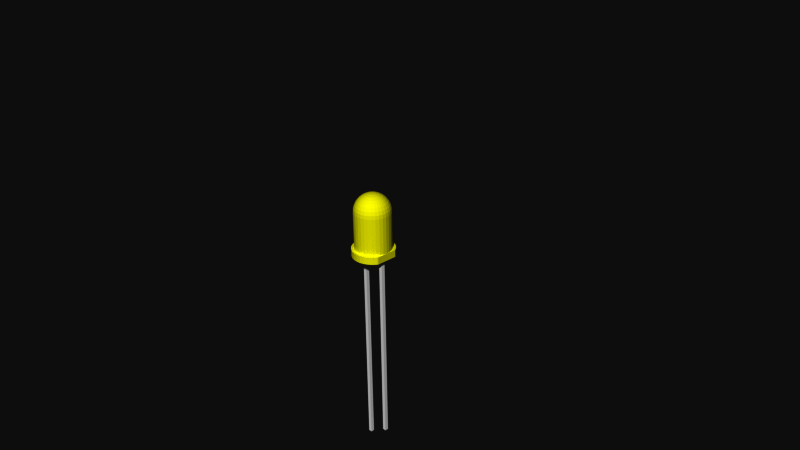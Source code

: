 # Source: LED_-_Basic_Yellow_5mm.blend  (saved by Blender 2.73.0; exported with 4.5.12 LTS)
import bpy
from mathutils import Matrix  # noqa: F401  (used for matrix-valued properties, if any)

bpy.ops.wm.read_factory_settings(use_empty=True)
scene = bpy.context.scene
scene.name = 'Scene'

# ---- collections
col_collection_1 = bpy.data.collections.new('Collection 1'); scene.collection.children.link(col_collection_1)

# ---- materials (node trees are filled in below, after node groups)
mat_yellow_led_head = bpy.data.materials.new('Yellow LED head')
mat_yellow_led_head.alpha_threshold = 0.0
mat_yellow_led_head.use_transparent_shadow = False
mat_yellow_led_head.diffuse_color = (1.0, 1.0, 0.0, 1.0)
mat_yellow_led_head.roughness = 0.5
mat_lead = bpy.data.materials.new('Lead')
mat_lead.alpha_threshold = 0.0
mat_lead.use_transparent_shadow = False
mat_lead.diffuse_color = (1.0, 1.0, 1.0, 1.0)
mat_lead.specular_color = (0.902, 0.902, 0.902)
mat_lead.roughness = 0.5

# ---- material node trees

# ---- world
world_world = bpy.data.worlds.new('World'); scene.world = world_world
world_world.color = (0.05088, 0.05088, 0.05088)
world_world.use_sun_shadow = False
world_world.sun_shadow_jitter_overblur = 0.0
world_world.cycles.sampling_method = 'MANUAL'
world_world.cycles.sample_map_resolution = 256

# ---- cameras
cam_camera = bpy.data.cameras.new('Camera')
cam_camera.clip_end = 100.0
cam_camera.lens = 35.0
cam_camera.sensor_width = 32.0
cam_camera.sensor_height = 18.0
cam_camera.ortho_scale = 7.314
cam_camera.dof.focus_distance = 0.0
cam_camera.dof.aperture_fstop = 128.0

# ---- meshes
me_led___basic_yellow_5mm = bpy.data.meshes.new('LED - Basic Yellow 5mm')
me_led___basic_yellow_5mm.from_pydata([(0.1389, 0.2079, 0.1), (0.1389, 0.2079, 0.61), (0.1768, 0.1768, 0.61), (0.1768, 0.1768, 0.1), (0.09567, 0.231, 0.1), (0.1362, 0.2039, 0.6588), (0.2079, 0.1389, 0.61), (0.2051, 0.2051, 0.1), (0.111, 0.2679, 0.1), (0.09567, 0.231, 0.61), (0.09383, 0.2265, 0.6588), (0.1734, 0.1734, 0.6588), (0.2079, 0.1389, 0.1), (0.1611, 0.2411, 0.1), (0.05658, 0.2844, 0.1), (0.04877, 0.2452, 0.1), (0.1283, 0.192, 0.7057), (0.1633, 0.1633, 0.7057), (0.231, 0.09567, 0.1), (0.2039, 0.1362, 0.6588), (0.2411, 0.1611, 0.1), (0.2051, 0.2051, 0.0), (0.111, 0.2679, 0.0), (0.1611, 0.2411, 0.0), (0.04877, 0.2452, 0.61), (0.04784, 0.2405, 0.6588), (0.08839, 0.2134, 0.7057), (0.192, 0.1283, 0.7057), (0.231, 0.09567, 0.61), (0.25, 0.1193, 0.1), (0.25, 0.1036, 0.1), (0.25, 0.1445, 0.1), (0.2411, 0.1611, 0.0), (0.0, 0.25, 0.1), (0.05658, 0.2844, 0.0), (0.1155, 0.1728, 0.7489), (0.07955, 0.192, 0.7489), (0.147, 0.147, 0.7489), (0.2452, 0.04877, 0.1), (0.25, 0.06192, 0.1), (0.2134, 0.08839, 0.7057), (0.2265, 0.09383, 0.6588), (0.25, 0.1445, 0.06689), (0.25, 0.1445, 0.0), (0.127, 0.025, -2.98e-09), (0.0, 0.29, 0.1), (0.0, 0.25, 0.61), (1.029e-07, 0.2452, 0.6588), (0.04506, 0.2265, 0.7057), (0.04055, 0.2039, 0.7489), (0.1728, 0.1155, 0.7489), (0.2452, 0.04877, 0.61), (0.25, 0.04973, 0.1), (0.25, 0.09403, -5.875e-10), (0.177, 0.025, -2.98e-09), (-0.04877, 0.2452, 0.1), (0.0, 0.29, 0.0), (0.06765, 0.1633, 0.7868), (0.09821, 0.147, 0.7868), (0.03449, 0.1734, 0.7868), (0.125, 0.125, 0.7868), (0.25, 2.414e-07, 0.1), (0.25, 0.04354, 0.1), (0.2265, 0.04506, 0.7057), (0.192, 0.07955, 0.7489), (0.2405, 0.04784, 0.6588), (0.25, 0.04646, -9.551e-10), (0.127, 0.025, -2.75), (-0.05658, 0.2844, 0.1), (-0.127, 0.025, -2.98e-09), (-0.04877, 0.2452, 0.61), (-0.04784, 0.2405, 0.6588), (7.309e-08, 0.231, 0.7057), (8.501e-08, 0.2079, 0.7489), (8.799e-08, 0.1768, 0.7868), (0.147, 0.09821, 0.7868), (0.25, -7.95e-09, 0.61), (0.25, 2.218e-07, 0.14), (0.25, 0.00885, -1.055e-09), (0.127, -0.025, -2.75), (0.177, 0.025, -2.75), (-0.09567, 0.231, 0.1), (-0.05658, 0.2844, 0.0), (-0.127, -0.025, -2.98e-09), (0.0271, 0.1362, 0.8179), (0.07716, 0.1155, 0.8179), (0.09821, 0.09821, 0.8179), (0.1155, 0.07716, 0.8179), (0.2452, -0.04877, 0.1), (0.231, -4.97e-09, 0.7057), (0.2039, 0.04055, 0.7489), (0.1633, 0.06765, 0.7868), (0.2452, -4.669e-08, 0.6588), (0.25, -0.008849, -1.055e-09), (0.177, -0.025, -2.98e-09), (0.127, -0.025, -2.98e-09), (0.177, -0.025, -2.75), (-0.111, 0.2679, 0.1), (-0.111, 0.2679, 0.0), (-0.127, 0.025, -2.95), (-0.09567, 0.231, 0.61), (-0.09383, 0.2265, 0.6588), (-0.04506, 0.2265, 0.7057), (-0.04055, 0.2039, 0.7489), (-0.03449, 0.1734, 0.7868), (0.05315, 0.1283, 0.8179), (7.309e-08, 0.1389, 0.8179), (0.1283, 0.05315, 0.8179), (0.2452, -0.04877, 0.61), (0.25, -0.04354, 0.1), (0.25, -0.04646, -9.551e-10), (-0.1389, 0.2079, 0.1), (-0.1611, 0.2411, 0.0), (-0.177, 0.025, -2.95), (-0.127, -0.025, -2.95), (9.449e-08, -0.29, 0.0), (0.01866, 0.09383, 0.841), (0.05315, 0.07955, 0.841), (0.03661, 0.08839, 0.841), (0.06765, 0.06765, 0.841), (8.948e-08, 0.09567, 0.841), (0.07955, 0.05315, 0.841), (0.231, -0.09567, 0.1), (0.25, -0.04973, 0.1), (0.2265, -0.04506, 0.7057), (0.2079, -7.95e-09, 0.7489), (0.1734, 0.03449, 0.7868), (0.1362, 0.0271, 0.8179), (0.2405, -0.04784, 0.6588), (0.25, -0.09403, -5.875e-10), (-0.1611, 0.2411, 0.1), (-0.2051, 0.2051, 0.0), (-0.177, 0.025, -2.98e-09), (-0.177, -0.025, -2.98e-09), (0.05658, -0.2844, 0.0), (-0.05658, -0.2844, 0.0), (-0.1389, 0.2079, 0.61), (-0.1362, 0.2039, 0.6588), (-0.08839, 0.2134, 0.7057), (-0.07955, 0.192, 0.7489), (-0.06765, 0.1633, 0.7868), (-0.0271, 0.1362, 0.8179), (-0.01866, 0.09383, 0.841), (0.08839, 0.03661, 0.841), (0.231, -0.09567, 0.61), (0.25, -0.06192, 0.1), (0.25, -0.1036, 0.1), (0.25, -0.1445, 0.0), (0.2411, -0.1611, 0.0), (-0.1768, 0.1768, 0.1), (-0.2411, 0.1611, 0.0), (-0.2051, 0.2051, 0.1), (-0.177, -0.025, -2.95), (-0.2411, -0.1611, 0.0), (0.111, -0.2679, 0.0), (0.05658, -0.2844, 0.1), (9.449e-08, -0.29, 0.1), (-0.111, -0.2679, 0.0), (8.501e-08, 0.04877, 0.8552), (0.009515, 0.04784, 0.8552), (0.01866, 0.04506, 0.8552), (0.0271, 0.04055, 0.8552), (0.03449, 0.03449, 0.8552), (-0.009515, 0.04784, 0.8552), (0.04055, 0.0271, 0.8552), (0.2079, -0.1389, 0.1), (0.25, -0.1193, 0.1), (0.2134, -0.08839, 0.7057), (0.2039, -0.04055, 0.7489), (0.1768, -1.391e-08, 0.7868), (0.1389, 1.291e-08, 0.8179), (0.09383, 0.01866, 0.841), (0.2265, -0.09383, 0.6588), (0.25, -0.1445, 0.03311), (0.2051, -0.2051, 0.0), (-0.2411, 0.1611, 0.1), (-0.2679, 0.111, 0.0), (-0.2051, -0.2051, 0.0), (-0.2679, -0.111, 0.0), (0.1611, -0.2411, 0.0), (0.111, -0.2679, 0.1), (-0.05658, -0.2844, 0.1), (-0.1611, -0.2411, 0.0), (-0.1768, 0.1768, 0.61), (-0.1734, 0.1734, 0.6588), (-0.1283, 0.192, 0.7057), (-0.1155, 0.1728, 0.7489), (-0.09821, 0.147, 0.7868), (-0.05315, 0.1283, 0.8179), (-0.03661, 0.08839, 0.841), (-0.01866, 0.04506, 0.8552), (0.04506, 0.01866, 0.8552), (0.2079, -0.1389, 0.61), (0.2411, -0.1611, 0.1), (0.25, -0.1445, 0.1), (-0.2079, 0.1389, 0.1), (-0.2679, 0.111, 0.1), (-0.29, 2.189e-08, 0.0), (-0.2844, 0.05658, 0.0), (-0.2051, -0.2051, 0.1), (-0.2844, -0.05658, 0.0), (-0.2411, -0.1611, 0.1), (0.1611, -0.2411, 0.1), (8.146e-08, -0.25, 0.1), (0.09567, -0.231, 0.1), (-0.111, -0.2679, 0.1), (6.201e-09, -3.117e-08, 0.86), (0.1768, -0.1768, 0.1), (0.2051, -0.2051, 0.1), (0.192, -0.1283, 0.7057), (0.192, -0.07955, 0.7489), (0.1734, -0.03449, 0.7868), (0.1362, -0.0271, 0.8179), (0.09567, -7.95e-09, 0.841), (0.04784, 0.009515, 0.8552), (0.2039, -0.1362, 0.6588), (-0.2844, 0.05658, 0.1), (-0.1611, -0.2411, 0.1), (-0.2679, -0.111, 0.1), (0.1389, -0.2079, 0.1), (0.04877, -0.2452, 0.1), (-0.04877, -0.2452, 0.1), (-0.09567, -0.231, 0.1), (-0.2079, 0.1389, 0.61), (-0.2039, 0.1362, 0.6588), (-0.1633, 0.1633, 0.7057), (-0.147, 0.147, 0.7489), (-0.125, 0.125, 0.7868), (-0.07716, 0.1155, 0.8179), (-0.05315, 0.07955, 0.841), (-0.0271, 0.04055, 0.8552), (0.1768, -0.1768, 0.61), (-0.231, 0.09567, 0.1), (-0.2844, -0.05658, 0.1), (-0.29, 2.189e-08, 0.1), (-0.2079, -0.1389, 0.1), (-0.1389, -0.2079, 0.1), (8.146e-08, -0.25, 0.61), (0.09567, -0.231, 0.61), (0.1389, -0.2079, 0.61), (-0.04877, -0.2452, 0.61), (-0.09821, 0.09821, 0.8179), (-0.03449, 0.03449, 0.8552), (0.04877, -1.093e-08, 0.8552), (0.1633, -0.1633, 0.7057), (0.1728, -0.1155, 0.7489), (0.1633, -0.06765, 0.7868), (0.1283, -0.05315, 0.8179), (0.09383, -0.01866, 0.841), (0.1734, -0.1734, 0.6588), (-0.2452, 0.04877, 0.1), (-0.25, 1.887e-08, 0.1), (-0.1768, -0.1768, 0.1), (-0.2452, -0.04877, 0.1), (-0.231, -0.09567, 0.1), (0.04877, -0.2452, 0.61), (-0.09567, -0.231, 0.61), (-0.231, 0.09567, 0.61), (-0.2265, 0.09383, 0.6588), (-0.192, 0.1283, 0.7057), (-0.1728, 0.1155, 0.7489), (-0.147, 0.09821, 0.7868), (-0.1155, 0.07716, 0.8179), (-0.06765, 0.06765, 0.841), (-0.04055, 0.0271, 0.8552), (0.04784, -0.009515, 0.8552), (-0.2079, -0.1389, 0.61), (-0.1768, -0.1768, 0.61), (-0.1389, -0.2079, 0.61), (-0.231, -0.09567, 0.61), (2.541e-08, -0.2452, 0.6588), (0.04784, -0.2405, 0.6588), (0.09383, -0.2265, 0.6588), (0.1362, -0.2039, 0.6588), (-0.04784, -0.2405, 0.6588), (-0.2134, 0.08839, 0.7057), (-0.07955, 0.05315, 0.841), (-0.04506, 0.01866, 0.8552), (0.04506, -0.01866, 0.8552), (0.1283, -0.192, 0.7057), (0.147, -0.147, 0.7489), (0.147, -0.09821, 0.7868), (0.1155, -0.07716, 0.8179), (0.08839, -0.03661, 0.841), (-0.2452, 0.04877, 0.61), (-0.2452, -0.04877, 0.61), (-0.25, 0.0, 0.61), (-0.09383, -0.2265, 0.6588), (-0.2405, 0.04784, 0.6588), (-0.2265, 0.04506, 0.7057), (-0.192, 0.07955, 0.7489), (-0.1633, 0.06765, 0.7868), (-0.1283, 0.05315, 0.8179), (-0.08839, 0.03661, 0.841), (-0.04784, 0.009515, 0.8552), (0.04055, -0.0271, 0.8552), (-0.2039, -0.1362, 0.6588), (-0.1734, -0.1734, 0.6588), (-0.1362, -0.2039, 0.6588), (-0.2265, -0.09383, 0.6588), (5.223e-08, -0.231, 0.7057), (-0.04506, -0.2265, 0.7057), (0.04506, -0.2265, 0.7057), (0.08839, -0.2134, 0.7057), (-0.08839, -0.2134, 0.7057), (-0.2039, 0.04055, 0.7489), (-0.04877, 0.0, 0.8552), (0.07955, -0.05315, 0.841), (0.03449, -0.03449, 0.8552), (0.1155, -0.1728, 0.7489), (0.125, -0.125, 0.7868), (0.09821, -0.09821, 0.8179), (-0.2452, 0.0, 0.6588), (-0.2405, -0.04784, 0.6588), (-0.1283, -0.192, 0.7057), (-0.231, 0.0, 0.7057), (-0.2079, 0.0, 0.7489), (-0.1734, 0.03449, 0.7868), (-0.1362, 0.0271, 0.8179), (-0.09383, 0.01866, 0.841), (-0.04784, -0.009515, 0.8552), (0.06765, -0.06765, 0.841), (0.0271, -0.04055, 0.8552), (0.09821, -0.147, 0.7868), (-0.192, -0.1283, 0.7057), (-0.2134, -0.08839, 0.7057), (-0.1633, -0.1633, 0.7057), (-0.2265, -0.04506, 0.7057), (4.329e-08, -0.2079, 0.7489), (0.04055, -0.2039, 0.7489), (-0.04055, -0.2039, 0.7489), (0.07955, -0.192, 0.7489), (-0.07955, -0.192, 0.7489), (-0.1768, 0.0, 0.7868), (-0.09567, 0.0, 0.841), (-0.09383, -0.01866, 0.841), (-0.04506, -0.01866, 0.8552), (0.05315, -0.07955, 0.841), (0.01866, -0.04506, 0.8552), (0.06765, -0.1633, 0.7868), (0.07716, -0.1155, 0.8179), (-0.1155, -0.1728, 0.7489), (-0.2039, -0.04055, 0.7489), (-0.1389, 0.0, 0.8179), (-0.04055, -0.0271, 0.8552), (0.03661, -0.08839, 0.841), (0.009515, -0.04784, 0.8552), (0.05315, -0.1283, 0.8179), (-0.1728, -0.1155, 0.7489), (-0.147, -0.147, 0.7489), (-0.192, -0.07955, 0.7489), (0.03449, -0.1734, 0.7868), (-0.03449, -0.1734, 0.7868), (-0.06765, -0.1633, 0.7868), (-0.09821, -0.147, 0.7868), (-0.1734, -0.03449, 0.7868), (-0.1362, -0.0271, 0.8179), (-0.08839, -0.03661, 0.841), (-0.03449, -0.03449, 0.8552), (0.01866, -0.09383, 0.841), (6.788e-08, -0.04877, 0.8552), (0.0271, -0.1362, 0.8179), (5.223e-08, -0.1768, 0.7868), (-0.125, -0.125, 0.7868), (-0.07955, -0.05315, 0.841), (-0.0271, -0.04055, 0.8552), (7.607e-08, -0.09567, 0.841), (-0.009515, -0.04784, 0.8552), (-0.147, -0.09821, 0.7868), (-0.1633, -0.06765, 0.7868), (8.203e-08, -0.1389, 0.8179), (-0.05315, -0.1283, 0.8179), (-0.0271, -0.1362, 0.8179), (-0.07716, -0.1155, 0.8179), (-0.09821, -0.09821, 0.8179), (-0.1283, -0.05315, 0.8179), (-0.06765, -0.06765, 0.841), (-0.01866, -0.04506, 0.8552), (-0.01866, -0.09383, 0.841), (-0.1155, -0.07716, 0.8179), (-0.05315, -0.07955, 0.841), (-0.03661, -0.08839, 0.841)], [], [(0, 1, 2), (3, 0, 2), (0, 4, 1), (1, 5, 2), (3, 2, 6), (3, 7, 0), (4, 0, 8), (4, 9, 1), (10, 5, 1), (5, 11, 2), (12, 3, 6), (2, 11, 6), (3, 12, 7), (7, 13, 0), (4, 8, 14), (0, 13, 8), (4, 15, 9), (9, 10, 1), (5, 10, 16), (11, 5, 17), (18, 12, 6), (11, 19, 6), (12, 20, 7), (7, 21, 13), (15, 4, 14), (8, 22, 14), (13, 23, 8), (15, 24, 9), (25, 10, 9), (5, 16, 17), (10, 26, 16), (11, 17, 27), (28, 18, 6), (29, 12, 18, 30), (19, 11, 27), (6, 19, 28), (31, 20, 12, 29), (20, 32, 7), (32, 21, 7), (21, 23, 13), (15, 14, 33), (23, 22, 8), (22, 34, 14), (15, 33, 24), (24, 25, 9), (10, 25, 26), (16, 35, 17), (26, 36, 16), (17, 37, 27), (38, 18, 28), (30, 18, 38, 39), (19, 27, 40), (19, 41, 28), (42, 20, 31), (43, 32, 20, 42), (44, 21, 32), (44, 23, 21), (14, 45, 33), (44, 22, 23), (34, 22, 44), (14, 34, 45), (33, 46, 24), (47, 25, 24), (25, 48, 26), (36, 35, 16), (35, 37, 17), (49, 36, 26), (37, 50, 27), (51, 38, 28), (39, 38, 52), (41, 19, 40), (27, 50, 40), (28, 41, 51), (53, 54, 32, 43), (32, 54, 44), (33, 45, 55), (44, 56, 34), (34, 56, 45), (33, 55, 46), (46, 47, 24), (25, 47, 48), (48, 49, 26), (36, 57, 35), (35, 58, 37), (49, 59, 36), (37, 60, 50), (61, 38, 51), (52, 38, 62), (41, 40, 63), (50, 64, 40), (41, 65, 51), (66, 54, 53), (44, 54, 67), (45, 68, 55), (56, 44, 69), (45, 56, 68), (55, 70, 46), (71, 47, 46), (47, 72, 48), (73, 49, 48), (59, 57, 36), (57, 58, 35), (58, 60, 37), (74, 59, 49), (60, 75, 50), (76, 77, 61, 51), (62, 38, 61), (65, 41, 63), (40, 64, 63), (50, 75, 64), (51, 65, 76), (78, 54, 66), (44, 67, 79), (54, 80, 67), (55, 68, 81), (69, 82, 56), (69, 44, 83), (56, 82, 68), (55, 81, 70), (70, 71, 46), (47, 71, 72), (72, 73, 48), (73, 74, 49), (59, 84, 57), (58, 57, 85), (60, 58, 86), (59, 74, 84), (75, 60, 87), (88, 61, 77, 76), (65, 63, 89), (64, 90, 63), (75, 91, 64), (65, 92, 76), (93, 94, 54, 78), (95, 44, 79), (79, 67, 96), (54, 94, 80), (67, 80, 96), (68, 97, 81), (69, 98, 82), (69, 83, 99), (44, 95, 83), (68, 82, 97), (81, 100, 70), (101, 71, 70), (71, 102, 72), (103, 73, 72), (104, 74, 73), (84, 105, 57), (58, 85, 86), (57, 105, 85), (60, 86, 87), (74, 106, 84), (75, 87, 107), (108, 88, 76), (61, 88, 109), (92, 65, 89), (63, 90, 89), (64, 91, 90), (91, 75, 107), (76, 92, 108), (110, 94, 93), (95, 79, 96), (94, 96, 80), (81, 97, 111), (69, 112, 98), (82, 98, 97), (69, 99, 113), (83, 114, 99), (115, 83, 95), (81, 111, 100), (100, 101, 70), (71, 101, 102), (102, 103, 72), (103, 104, 73), (74, 104, 106), (84, 116, 105), (85, 117, 86), (105, 118, 85), (86, 119, 87), (106, 120, 84), (87, 121, 107), (122, 88, 108), (109, 88, 123), (92, 89, 124), (90, 125, 89), (91, 126, 90), (91, 107, 127), (92, 128, 108), (129, 94, 110), (94, 95, 96), (97, 130, 111), (69, 131, 112), (98, 112, 130), (97, 98, 130), (132, 69, 113), (113, 99, 114), (83, 133, 114), (95, 134, 115), (135, 83, 115), (111, 136, 100), (137, 101, 100), (101, 138, 102), (139, 103, 102), (140, 104, 103), (104, 141, 106), (120, 116, 84), (116, 118, 105), (118, 117, 85), (117, 119, 86), (119, 121, 87), (142, 120, 106), (121, 143, 107), (144, 122, 108), (145, 88, 122, 146), (123, 88, 145), (128, 92, 124), (89, 125, 124), (90, 126, 125), (126, 91, 127), (107, 143, 127), (108, 128, 144), (147, 148, 94, 129), (148, 95, 94), (111, 130, 149), (69, 150, 131), (112, 131, 151), (130, 112, 151), (132, 113, 152), (150, 69, 132), (152, 113, 114), (153, 133, 83), (133, 152, 114), (95, 154, 134), (115, 134, 155), (135, 115, 156), (83, 135, 157), (111, 149, 136), (136, 137, 100), (101, 137, 138), (138, 139, 102), (139, 140, 103), (104, 140, 141), (141, 142, 106), (120, 158, 116), (116, 159, 118), (118, 160, 117), (117, 161, 119), (119, 162, 121), (142, 163, 120), (121, 164, 143), (165, 122, 144), (146, 122, 165, 166), (128, 124, 167), (125, 168, 124), (126, 169, 125), (126, 127, 170), (143, 171, 127), (128, 172, 144), (173, 148, 147), (95, 148, 174), (130, 151, 149), (131, 150, 175), (151, 131, 175), (133, 132, 152), (150, 132, 176), (83, 177, 153), (133, 153, 178), (95, 179, 154), (134, 154, 180), (156, 115, 155), (155, 134, 180), (181, 135, 156), (83, 157, 182), (157, 135, 181), (149, 183, 136), (184, 137, 136), (137, 185, 138), (186, 139, 138), (187, 140, 139), (140, 188, 141), (189, 142, 141), (163, 158, 120), (158, 159, 116), (159, 160, 118), (160, 161, 117), (161, 162, 119), (162, 164, 121), (190, 163, 142), (164, 191, 143), (192, 165, 144), (166, 165, 193, 194), (172, 128, 167), (124, 168, 167), (125, 169, 168), (169, 126, 170), (127, 171, 170), (143, 191, 171), (144, 172, 192), (194, 193, 148, 173), (95, 174, 179), (174, 148, 193), (149, 151, 195), (175, 150, 196), (151, 175, 195), (197, 132, 133), (150, 176, 196), (132, 198, 176), (83, 182, 177), (153, 177, 199), (133, 178, 200), (178, 153, 201), (154, 179, 202), (180, 154, 202), (203, 156, 155), (155, 180, 204), (181, 156, 203), (182, 157, 205), (205, 157, 181), (149, 195, 183), (183, 184, 136), (137, 184, 185), (185, 186, 138), (186, 187, 139), (140, 187, 188), (188, 189, 141), (189, 190, 142), (163, 206, 158), (158, 206, 159), (159, 206, 160), (160, 206, 161), (161, 206, 162), (162, 206, 164), (190, 206, 163), (164, 206, 191), (207, 165, 192), (208, 193, 165), (172, 167, 209), (168, 210, 167), (169, 211, 168), (169, 170, 212), (171, 213, 170), (191, 214, 171), (172, 215, 192), (179, 174, 208), (208, 174, 193), (195, 175, 196), (197, 133, 200), (132, 197, 198), (196, 176, 216), (176, 198, 216), (177, 182, 217), (201, 153, 199), (199, 177, 217), (200, 178, 218), (218, 178, 201), (202, 179, 208), (180, 202, 219), (220, 203, 155), (220, 155, 204), (204, 180, 219), (221, 181, 203), (217, 182, 205), (222, 205, 181), (195, 223, 183), (224, 184, 183), (184, 225, 185), (226, 186, 185), (227, 187, 186), (187, 228, 188), (229, 189, 188), (230, 190, 189), (230, 206, 190), (191, 206, 214), (231, 207, 192), (207, 208, 165), (215, 172, 209), (167, 210, 209), (168, 211, 210), (211, 169, 212), (170, 213, 212), (171, 214, 213), (192, 215, 231), (232, 195, 196), (197, 200, 233), (198, 197, 234), (232, 196, 216), (216, 198, 234), (235, 201, 199), (199, 217, 236), (233, 200, 218), (218, 201, 235), (202, 208, 207), (219, 202, 207), (203, 220, 237), (220, 204, 238), (204, 219, 239), (221, 203, 240), (221, 222, 181), (217, 205, 222), (195, 232, 223), (223, 224, 183), (184, 224, 225), (225, 226, 185), (226, 227, 186), (227, 241, 187), (241, 228, 187), (228, 229, 188), (229, 230, 189), (242, 206, 230), (214, 206, 243), (219, 207, 231), (215, 209, 244), (210, 245, 209), (211, 246, 210), (211, 212, 247), (213, 248, 212), (214, 243, 213), (215, 249, 231), (234, 197, 233), (250, 232, 216), (216, 234, 251), (252, 235, 199), (252, 199, 236), (236, 217, 222), (253, 233, 218), (254, 218, 235), (203, 237, 240), (220, 255, 237), (255, 220, 238), (238, 204, 239), (239, 219, 231), (221, 240, 256), (222, 221, 256), (232, 257, 223), (258, 224, 223), (224, 259, 225), (260, 226, 225), (261, 227, 226), (262, 241, 227), (241, 263, 228), (263, 229, 228), (242, 230, 229), (264, 206, 242), (243, 206, 265), (249, 215, 244), (209, 245, 244), (210, 246, 245), (246, 211, 247), (212, 248, 247), (213, 243, 248), (231, 249, 239), (251, 234, 233), (250, 216, 251), (232, 250, 257), (235, 252, 266), (252, 236, 267), (236, 222, 268), (254, 253, 218), (253, 251, 233), (254, 235, 269), (237, 270, 240), (255, 271, 237), (238, 272, 255), (239, 273, 238), (240, 274, 256), (222, 256, 268), (257, 258, 223), (258, 275, 224), (275, 259, 224), (259, 260, 225), (260, 261, 226), (261, 262, 227), (262, 276, 241), (276, 263, 241), (263, 242, 229), (264, 242, 263), (277, 206, 264), (243, 265, 248), (265, 206, 278), (249, 244, 279), (245, 280, 244), (246, 281, 245), (246, 247, 282), (248, 283, 247), (249, 273, 239), (250, 251, 284), (250, 284, 257), (235, 266, 269), (252, 267, 266), (236, 268, 267), (253, 254, 285), (251, 253, 286), (254, 269, 285), (271, 270, 237), (270, 274, 240), (272, 271, 255), (273, 272, 238), (274, 287, 256), (256, 287, 268), (288, 258, 257), (289, 275, 258), (275, 290, 259), (290, 260, 259), (291, 261, 260), (292, 262, 261), (293, 276, 262), (276, 264, 263), (277, 264, 276), (294, 206, 277), (248, 265, 283), (265, 278, 283), (278, 206, 295), (273, 249, 279), (244, 280, 279), (245, 281, 280), (281, 246, 282), (247, 283, 282), (251, 286, 284), (284, 288, 257), (266, 296, 269), (267, 297, 266), (268, 298, 267), (253, 285, 286), (269, 299, 285), (270, 271, 300), (274, 270, 301), (271, 272, 302), (272, 273, 303), (287, 274, 304), (287, 298, 268), (288, 289, 258), (289, 305, 275), (305, 290, 275), (290, 291, 260), (291, 292, 261), (292, 293, 262), (293, 277, 276), (294, 277, 293), (306, 206, 294), (283, 278, 307), (278, 295, 307), (295, 206, 308), (273, 279, 303), (280, 309, 279), (281, 310, 280), (281, 282, 311), (283, 307, 282), (286, 312, 284), (312, 288, 284), (297, 296, 266), (296, 299, 269), (298, 297, 267), (285, 313, 286), (299, 313, 285), (270, 300, 301), (271, 302, 300), (274, 301, 304), (272, 303, 302), (287, 304, 314), (298, 287, 314), (315, 289, 288), (316, 305, 289), (305, 317, 290), (317, 291, 290), (318, 292, 291), (319, 293, 292), (319, 294, 293), (306, 294, 319), (320, 206, 306), (307, 295, 321), (295, 308, 321), (308, 206, 322), (279, 309, 303), (309, 280, 323), (310, 281, 311), (280, 310, 323), (282, 307, 311), (313, 312, 286), (312, 315, 288), (296, 297, 324), (299, 296, 325), (297, 298, 326), (313, 299, 327), (300, 328, 301), (302, 329, 300), (301, 330, 304), (303, 331, 302), (304, 332, 314), (298, 314, 326), (315, 316, 289), (316, 333, 305), (333, 317, 305), (317, 318, 291), (318, 319, 292), (334, 306, 319), (335, 320, 306), (336, 206, 320), (307, 321, 311), (321, 308, 337), (308, 322, 337), (322, 206, 338), (309, 331, 303), (309, 323, 339), (310, 311, 340), (323, 310, 340), (312, 313, 315), (296, 324, 325), (297, 326, 324), (299, 325, 327), (313, 327, 315), (329, 328, 300), (328, 330, 301), (331, 329, 302), (330, 332, 304), (332, 341, 314), (314, 341, 326), (315, 327, 316), (316, 342, 333), (333, 343, 317), (343, 318, 317), (334, 319, 318), (334, 335, 306), (336, 320, 335), (344, 206, 336), (311, 321, 340), (321, 337, 340), (337, 322, 345), (322, 338, 345), (338, 206, 346), (331, 309, 339), (339, 323, 347), (323, 340, 347), (324, 348, 325), (326, 349, 324), (325, 350, 327), (329, 351, 328), (330, 328, 352), (331, 339, 329), (332, 330, 353), (341, 332, 354), (341, 349, 326), (327, 342, 316), (342, 355, 333), (333, 355, 343), (343, 334, 318), (356, 335, 334), (357, 336, 335), (344, 336, 357), (358, 206, 344), (340, 337, 347), (337, 345, 347), (345, 338, 359), (338, 346, 359), (346, 206, 360), (339, 347, 361), (349, 348, 324), (348, 350, 325), (350, 342, 327), (339, 351, 329), (351, 362, 328), (330, 352, 353), (328, 362, 352), (332, 353, 354), (341, 354, 363), (349, 341, 363), (342, 350, 355), (355, 356, 343), (343, 356, 334), (357, 335, 356), (364, 344, 357), (358, 344, 364), (365, 206, 358), (347, 345, 361), (345, 359, 361), (359, 346, 366), (346, 360, 366), (360, 206, 367), (351, 339, 361), (348, 349, 368), (350, 348, 369), (362, 351, 370), (353, 352, 371), (352, 362, 372), (354, 353, 373), (363, 354, 374), (349, 363, 368), (350, 369, 355), (355, 369, 356), (375, 357, 356), (364, 357, 375), (376, 358, 364), (365, 358, 376), (377, 206, 365), (361, 359, 370), (359, 366, 370), (366, 360, 378), (360, 367, 378), (367, 206, 377), (351, 361, 370), (348, 368, 369), (362, 370, 372), (353, 371, 373), (352, 372, 371), (354, 373, 374), (363, 374, 379), (368, 363, 379), (369, 375, 356), (379, 364, 375), (376, 364, 379), (380, 365, 376), (377, 365, 380), (370, 366, 372), (366, 378, 372), (378, 367, 381), (367, 377, 381), (369, 368, 375), (371, 381, 373), (372, 378, 371), (373, 380, 374), (374, 376, 379), (368, 379, 375), (380, 376, 374), (381, 377, 380), (378, 381, 371), (381, 380, 373), (109, 123, 145, 146, 166, 194, 173, 147, 129, 110, 93, 78, 66, 53, 43, 42, 31, 29, 30, 39, 52, 62, 61)])
me_led___basic_yellow_5mm.polygons.foreach_set('material_index', [0, 0, 0, 0, 0, 0, 0, 0, 0, 0, 0, 0, 0, 0, 0, 0, 0, 0, 0, 0, 0, 0, 0, 0, 0, 0, 0, 0, 0, 0, 0, 0, 0, 0, 0, 0, 0, 0, 0, 0, 0, 0, 0, 0, 0, 0, 0, 0, 0, 0, 0, 0, 0, 0, 0, 0, 0, 0, 0, 0, 0, 0, 0, 0, 0, 0, 0, 0, 0, 0, 0, 0, 0, 0, 0, 0, 0, 0, 0, 0, 0, 0, 0, 0, 0, 0, 0, 0, 0, 0, 0, 0, 1, 0, 0, 0, 0, 0, 0, 0, 0, 0, 0, 0, 0, 0, 0, 0, 0, 0, 0, 0, 1, 1, 0, 0, 0, 0, 0, 0, 0, 0, 0, 0, 0, 0, 0, 0, 0, 0, 0, 0, 0, 0, 1, 1, 1, 1, 0, 0, 1, 0, 0, 0, 0, 0, 0, 0, 0, 0, 0, 0, 0, 0, 0, 0, 0, 0, 0, 0, 0, 0, 1, 1, 0, 0, 0, 1, 1, 0, 0, 0, 0, 0, 0, 0, 0, 0, 0, 0, 0, 0, 0, 0, 0, 0, 0, 0, 0, 0, 1, 0, 0, 0, 0, 1, 1, 1, 0, 0, 0, 0, 0, 0, 0, 0, 0, 0, 0, 0, 0, 0, 0, 0, 0, 0, 0, 0, 0, 0, 0, 0, 0, 0, 0, 0, 0, 0, 1, 0, 1, 0, 1, 0, 0, 0, 0, 0, 0, 0, 0, 0, 0, 0, 0, 0, 0, 0, 0, 0, 0, 0, 0, 0, 0, 0, 0, 0, 0, 0, 0, 0, 0, 0, 1, 0, 0, 0, 0, 0, 0, 0, 0, 0, 0, 0, 0, 0, 0, 0, 0, 0, 0, 0, 0, 0, 0, 0, 0, 0, 0, 0, 0, 0, 0, 0, 0, 0, 0, 0, 0, 0, 0, 0, 0, 0, 0, 0, 0, 0, 0, 0, 0, 0, 0, 0, 0, 0, 0, 0, 0, 0, 0, 0, 0, 0, 0, 0, 0, 0, 0, 0, 0, 0, 0, 0, 0, 0, 0, 0, 0, 0, 0, 0, 0, 0, 0, 0, 0, 0, 0, 0, 0, 0, 0, 0, 0, 0, 0, 0, 0, 0, 0, 0, 0, 0, 0, 0, 0, 0, 0, 0, 0, 0, 0, 0, 0, 0, 0, 0, 0, 0, 0, 0, 0, 0, 0, 0, 0, 0, 0, 0, 0, 0, 0, 0, 0, 0, 0, 0, 0, 0, 0, 0, 0, 0, 0, 0, 0, 0, 0, 0, 0, 0, 0, 0, 0, 0, 0, 0, 0, 0, 0, 0, 0, 0, 0, 0, 0, 0, 0, 0, 0, 0, 0, 0, 0, 0, 0, 0, 0, 0, 0, 0, 0, 0, 0, 0, 0, 0, 0, 0, 0, 0, 0, 0, 0, 0, 0, 0, 0, 0, 0, 0, 0, 0, 0, 0, 0, 0, 0, 0, 0, 0, 0, 0, 0, 0, 0, 0, 0, 0, 0, 0, 0, 0, 0, 0, 0, 0, 0, 0, 0, 0, 0, 0, 0, 0, 0, 0, 0, 0, 0, 0, 0, 0, 0, 0, 0, 0, 0, 0, 0, 0, 0, 0, 0, 0, 0, 0, 0, 0, 0, 0, 0, 0, 0, 0, 0, 0, 0, 0, 0, 0, 0, 0, 0, 0, 0, 0, 0, 0, 0, 0, 0, 0, 0, 0, 0, 0, 0, 0, 0, 0, 0, 0, 0, 0, 0, 0, 0, 0, 0, 0, 0, 0, 0, 0, 0, 0, 0, 0, 0, 0, 0, 0, 0, 0, 0, 0, 0, 0, 0, 0, 0, 0, 0, 0, 0, 0, 0, 0, 0, 0, 0, 0, 0, 0, 0, 0, 0, 0, 0, 0, 0, 0, 0, 0, 0, 0, 0, 0, 0, 0, 0, 0, 0, 0, 0, 0, 0, 0, 0, 0, 0, 0, 0, 0, 0, 0, 0, 0, 0, 0, 0, 0, 0, 0, 0, 0, 0, 0, 0, 0, 0, 0, 0, 0, 0, 0, 0, 0, 0, 0, 0, 0, 0, 0, 0, 0, 0, 0, 0, 0, 0, 0, 0, 0, 0, 0, 0, 0, 0, 0, 0, 0, 0, 0, 0, 0, 0, 0, 0, 0, 0, 0, 0, 0, 0, 0, 0, 0, 0, 0, 0, 0, 0, 0, 0, 0, 0, 0, 0, 0, 0, 0, 0, 0, 0, 0, 0, 0, 0, 0, 0, 0, 0, 0, 0, 0, 0, 0, 0, 0, 0, 0, 0])
me_led___basic_yellow_5mm.materials.append(mat_yellow_led_head)
me_led___basic_yellow_5mm.materials.append(mat_lead)
me_led___basic_yellow_5mm.use_remesh_preserve_volume = False
me_led___basic_yellow_5mm.use_remesh_preserve_attributes = False
me_led___basic_yellow_5mm.use_mirror_vertex_groups = False
me_led___basic_yellow_5mm.update()

# ---- objects
ob_led___basic_yellow_5mm = bpy.data.objects.new('LED - Basic Yellow 5mm', me_led___basic_yellow_5mm)
ob_camera = bpy.data.objects.new('Camera', cam_camera)

# ---- transforms, parenting, visibility, modifiers, constraints
ob_led___basic_yellow_5mm.location = (0.0, 0.0, 0.0)
ob_led___basic_yellow_5mm.lineart.crease_threshold = 0.0
ob_camera.location = (7.481, -6.508, 5.344)
ob_camera.rotation_euler = (1.109, 0.01082, 0.8149)
ob_camera.lock_rotations_4d = False
ob_camera.empty_display_type = 'ARROWS'
ob_camera.color = (0.0, 0.0, 0.0, 0.0)
ob_camera.display_type = 'WIRE'
ob_camera.lineart.crease_threshold = 0.0

# ---- collection membership
col_collection_1.objects.link(ob_led___basic_yellow_5mm)
col_collection_1.objects.link(ob_camera)

# ---- scene / render settings (as saved in the file)
scene.camera = ob_camera
scene.frame_start = 1; scene.frame_end = 250; scene.frame_set(1)
scene.render.engine = 'BLENDER_EEVEE_NEXT'
scene.render.resolution_percentage = 50
scene.render.dither_intensity = 0.0
scene.cycles.use_denoising = False
scene.cycles.samples = 10
scene.cycles.sampling_pattern = 'TABULATED_SOBOL'
scene.cycles.light_sampling_threshold = 0.0
scene.cycles.use_adaptive_sampling = False
scene.cycles.use_light_tree = False
scene.cycles.blur_glossy = 0.0
scene.cycles.pixel_filter_type = 'GAUSSIAN'
scene.cycles.sample_clamp_indirect = 0.0
scene.view_settings.view_transform = 'Raw'
bpy.context.view_layer.update()

# ---- added for rendering (the .blend has no usable light): sun
light_auto_sun = bpy.data.lights.new('AutoSun', 'SUN')
light_auto_sun.energy = 3.0
light_auto_sun.angle = 0.0523599
ob_auto_sun = bpy.data.objects.new('AutoSun', light_auto_sun)
scene.collection.objects.link(ob_auto_sun)
ob_auto_sun.rotation_euler = (0.872665, 0.174533, 0.523599)
bpy.context.view_layer.update()
